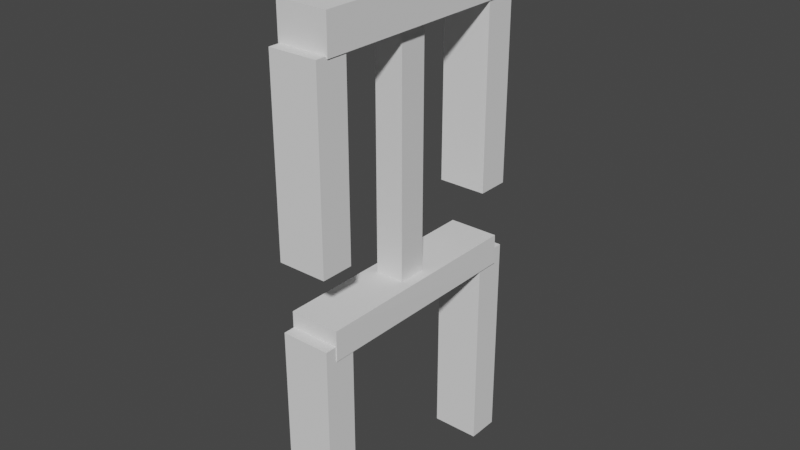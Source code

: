 # Source: squelette.blend  (saved by Blender 3.1.7; exported with 4.5.12 LTS)
import bpy
from mathutils import Matrix  # noqa: F401  (used for matrix-valued properties, if any)

bpy.ops.wm.read_factory_settings(use_empty=True)
scene = bpy.context.scene
scene.name = 'Scene'

# ---- collections
col_collection = bpy.data.collections.new('Collection'); scene.collection.children.link(col_collection)

# ---- materials (node trees are filled in below, after node groups)
mat_material = bpy.data.materials.new('Material')
mat_material.alpha_threshold = 0.0
mat_material.use_transparent_shadow = False
mat_material.line_color = (0.0, 0.0, 0.0, 1.0)

# ---- material node trees
mat_material.use_nodes = True; mat_material.node_tree.nodes.clear()
_N = mat_material.node_tree.nodes; _L = mat_material.node_tree.links
n0 = _N.new('ShaderNodeOutputMaterial'); n0.name = 'Material Output'; n0.location = (300, 300)
n1 = _N.new('ShaderNodeBsdfPrincipled'); n1.name = 'Principled BSDF'; n1.location = (10, 300)
n1.distribution = 'GGX'
n1.subsurface_method = 'RANDOM_WALK_SKIN'
n1.inputs[2].default_value = 0.4
n1.inputs[3].default_value = 1.45
n1.inputs[27].default_value = (0.0, 0.0, 0.0, 1.0)
n1.inputs[28].default_value = 1.0
_L.new(n1.outputs[0], n0.inputs[0])
n0.is_active_output = True

# ---- world
world_world = bpy.data.worlds.new('World'); scene.world = world_world
world_world.use_nodes = True; world_world.node_tree.nodes.clear()
_N = world_world.node_tree.nodes; _L = world_world.node_tree.links
n0 = _N.new('ShaderNodeOutputWorld'); n0.name = 'World Output'; n0.location = (300, 300)
n1 = _N.new('ShaderNodeBackground'); n1.name = 'Background'; n1.location = (10, 300)
n1.inputs[0].default_value = (0.05088, 0.05088, 0.05088, 1.0)
_L.new(n1.outputs[0], n0.inputs[0])
n0.is_active_output = True
world_world.color = (0.05088, 0.05088, 0.05088)
world_world.use_sun_shadow = False
world_world.sun_shadow_jitter_overblur = 0.0

# ---- meshes
me_cube = bpy.data.meshes.new('Cube')
me_cube.from_pydata([(1.0, 1.0, 1.0), (1.0, 1.0, -1.0), (1.0, -1.0, 1.0), (1.0, -1.0, -1.0), (-1.0, 1.0, 1.0), (-1.0, 1.0, -1.0), (-1.0, -1.0, 1.0), (-1.0, -1.0, -1.0)], [], [(0, 4, 6, 2), (3, 2, 6, 7), (7, 6, 4, 5), (5, 1, 3, 7), (1, 0, 2, 3), (5, 4, 0, 1)])
_uv = me_cube.uv_layers.new(name='UVMap')
_uv.uv.foreach_set('vector', [0.625, 0.5, 0.875, 0.5, 0.875, 0.75, 0.625, 0.75, 0.375, 0.75, 0.625, 0.75, 0.625, 1.0, 0.375, 1.0, 0.375, 0.0, 0.625, 0.0, 0.625, 0.25, 0.375, 0.25, 0.125, 0.5, 0.375, 0.5, 0.375, 0.75, 0.125, 0.75, 0.375, 0.5, 0.625, 0.5, 0.625, 0.75, 0.375, 0.75, 0.375, 0.25, 0.625, 0.25, 0.625, 0.5, 0.375, 0.5])
me_cube.materials.append(mat_material)
me_cube.use_remesh_preserve_volume = False
me_cube.use_remesh_preserve_attributes = False
me_cube.use_mirror_vertex_groups = False
me_cube.update()
me_cube_001 = bpy.data.meshes.new('Cube.001')
me_cube_001.from_pydata([(-1.003, -0.511, -0.4291), (-1.003, -0.511, 0.4291), (-1.003, 0.511, -0.4291), (-1.003, 0.511, 0.4291), (1.003, -0.511, -0.4291), (1.003, -0.511, 0.4291), (1.003, 0.511, -0.4291), (1.003, 0.511, 0.4291)], [], [(0, 1, 3, 2), (2, 3, 7, 6), (6, 7, 5, 4), (4, 5, 1, 0), (2, 6, 4, 0), (7, 3, 1, 5)])
_uv = me_cube_001.uv_layers.new(name='CarteUV')
_uv.uv.foreach_set('vector', [0.375, 0.0, 0.625, 0.0, 0.625, 0.25, 0.375, 0.25, 0.375, 0.25, 0.625, 0.25, 0.625, 0.5, 0.375, 0.5, 0.375, 0.5, 0.625, 0.5, 0.625, 0.75, 0.375, 0.75, 0.375, 0.75, 0.625, 0.75, 0.625, 1.0, 0.375, 1.0, 0.125, 0.5, 0.375, 0.5, 0.375, 0.75, 0.125, 0.75, 0.625, 0.5, 0.875, 0.5, 0.875, 0.75, 0.625, 0.75])
me_cube_001.use_remesh_fix_poles = True
me_cube_001.use_remesh_preserve_attributes = False
me_cube_001.update()
me_cube_002 = bpy.data.meshes.new('Cube.002')
me_cube_002.from_pydata([(-1.003, -0.511, -0.4291), (-1.003, -0.511, 0.4291), (-1.003, 0.511, -0.4291), (-1.003, 0.511, 0.4291), (1.003, -0.511, -0.4291), (1.003, -0.511, 0.4291), (1.003, 0.511, -0.4291), (1.003, 0.511, 0.4291)], [], [(0, 1, 3, 2), (2, 3, 7, 6), (6, 7, 5, 4), (4, 5, 1, 0), (2, 6, 4, 0), (7, 3, 1, 5)])
_uv = me_cube_002.uv_layers.new(name='CarteUV')
_uv.uv.foreach_set('vector', [0.375, 0.0, 0.625, 0.0, 0.625, 0.25, 0.375, 0.25, 0.375, 0.25, 0.625, 0.25, 0.625, 0.5, 0.375, 0.5, 0.375, 0.5, 0.625, 0.5, 0.625, 0.75, 0.375, 0.75, 0.375, 0.75, 0.625, 0.75, 0.625, 1.0, 0.375, 1.0, 0.125, 0.5, 0.375, 0.5, 0.375, 0.75, 0.125, 0.75, 0.625, 0.5, 0.875, 0.5, 0.875, 0.75, 0.625, 0.75])
me_cube_002.use_remesh_fix_poles = True
me_cube_002.use_remesh_preserve_attributes = False
me_cube_002.update()
me_cube_003 = bpy.data.meshes.new('Cube.003')
me_cube_003.from_pydata([(-0.2466, -1.225, -0.1292), (-0.2466, -1.225, 0.1292), (-0.2466, 1.225, -0.1292), (-0.2466, 1.225, 0.1292), (0.2466, -1.225, -0.1292), (0.2466, -1.225, 0.1292), (0.2552, 1.234, -0.1368), (0.2505, 1.23, 0.1274)], [], [(0, 1, 3, 2), (2, 3, 7, 6), (6, 7, 5, 4), (4, 5, 1, 0), (2, 6, 4, 0), (7, 3, 1, 5)])
_uv = me_cube_003.uv_layers.new(name='CarteUV')
_uv.uv.foreach_set('vector', [0.375, 0.0, 0.625, 0.0, 0.625, 0.25, 0.375, 0.25, 0.375, 0.25, 0.625, 0.25, 0.625, 0.5, 0.375, 0.5, 0.375, 0.5, 0.625, 0.5, 0.625, 0.75, 0.375, 0.75, 0.375, 0.75, 0.625, 0.75, 0.625, 1.0, 0.375, 1.0, 0.125, 0.5, 0.375, 0.5, 0.375, 0.75, 0.125, 0.75, 0.625, 0.5, 0.875, 0.5, 0.875, 0.75, 0.625, 0.75])
me_cube_003.use_remesh_fix_poles = True
me_cube_003.use_remesh_preserve_attributes = False
me_cube_003.update()
me_cube_004 = bpy.data.meshes.new('Cube.004')
me_cube_004.from_pydata([(-0.2466, -1.225, -0.1292), (-0.2466, -1.225, 0.1292), (-0.2466, 1.225, -0.1292), (-0.2466, 1.225, 0.1292), (0.2466, -1.225, -0.1292), (0.2466, -1.225, 0.1292), (0.2466, 1.225, -0.1292), (0.2466, 1.225, 0.1292)], [], [(0, 1, 3, 2), (2, 3, 7, 6), (6, 7, 5, 4), (4, 5, 1, 0), (2, 6, 4, 0), (7, 3, 1, 5)])
_uv = me_cube_004.uv_layers.new(name='CarteUV')
_uv.uv.foreach_set('vector', [0.375, 0.0, 0.625, 0.0, 0.625, 0.25, 0.375, 0.25, 0.375, 0.25, 0.625, 0.25, 0.625, 0.5, 0.375, 0.5, 0.375, 0.5, 0.625, 0.5, 0.625, 0.75, 0.375, 0.75, 0.375, 0.75, 0.625, 0.75, 0.625, 1.0, 0.375, 1.0, 0.125, 0.5, 0.375, 0.5, 0.375, 0.75, 0.125, 0.75, 0.625, 0.5, 0.875, 0.5, 0.875, 0.75, 0.625, 0.75])
me_cube_004.use_remesh_fix_poles = True
me_cube_004.use_remesh_preserve_attributes = False
me_cube_004.update()
me_cube_005 = bpy.data.meshes.new('Cube.005')
me_cube_005.from_pydata([(-1.003, -0.511, -0.4291), (-1.003, -0.511, 0.4291), (-1.003, 0.511, -0.4291), (-1.003, 0.511, 0.4291), (1.003, -0.511, -0.4291), (1.003, -0.511, 0.4291), (1.003, 0.511, -0.4291), (1.003, 0.511, 0.4291)], [], [(0, 1, 3, 2), (2, 3, 7, 6), (6, 7, 5, 4), (4, 5, 1, 0), (2, 6, 4, 0), (7, 3, 1, 5)])
_uv = me_cube_005.uv_layers.new(name='CarteUV')
_uv.uv.foreach_set('vector', [0.375, 0.0, 0.625, 0.0, 0.625, 0.25, 0.375, 0.25, 0.375, 0.25, 0.625, 0.25, 0.625, 0.5, 0.375, 0.5, 0.375, 0.5, 0.625, 0.5, 0.625, 0.75, 0.375, 0.75, 0.375, 0.75, 0.625, 0.75, 0.625, 1.0, 0.375, 1.0, 0.125, 0.5, 0.375, 0.5, 0.375, 0.75, 0.125, 0.75, 0.625, 0.5, 0.875, 0.5, 0.875, 0.75, 0.625, 0.75])
me_cube_005.use_remesh_fix_poles = True
me_cube_005.use_remesh_preserve_attributes = False
me_cube_005.update()
me_cube_006 = bpy.data.meshes.new('Cube.006')
me_cube_006.from_pydata([(-1.003, -0.511, -0.4291), (-1.003, -0.511, 0.4291), (-1.003, 0.511, -0.4291), (-1.003, 0.511, 0.4291), (1.003, -0.511, -0.4291), (1.003, -0.511, 0.4291), (1.003, 0.511, -0.4291), (1.003, 0.511, 0.4291)], [], [(0, 1, 3, 2), (2, 3, 7, 6), (6, 7, 5, 4), (4, 5, 1, 0), (2, 6, 4, 0), (7, 3, 1, 5)])
_uv = me_cube_006.uv_layers.new(name='CarteUV')
_uv.uv.foreach_set('vector', [0.375, 0.0, 0.625, 0.0, 0.625, 0.25, 0.375, 0.25, 0.375, 0.25, 0.625, 0.25, 0.625, 0.5, 0.375, 0.5, 0.375, 0.5, 0.625, 0.5, 0.625, 0.75, 0.375, 0.75, 0.375, 0.75, 0.625, 0.75, 0.625, 1.0, 0.375, 1.0, 0.125, 0.5, 0.375, 0.5, 0.375, 0.75, 0.125, 0.75, 0.625, 0.5, 0.875, 0.5, 0.875, 0.75, 0.625, 0.75])
me_cube_006.use_remesh_fix_poles = True
me_cube_006.use_remesh_preserve_attributes = False
me_cube_006.update()
me_cube_007 = bpy.data.meshes.new('Cube.007')
me_cube_007.from_pydata([(-0.264, -0.2037, -0.1818), (-0.264, -0.2037, 0.1818), (-0.264, 0.2037, -0.1818), (-0.264, 0.2037, 0.1818), (0.264, -0.2037, -0.1818), (0.264, -0.2037, 0.1818), (0.264, 0.2037, -0.1818), (0.264, 0.2037, 0.1818)], [], [(0, 1, 3, 2), (2, 3, 7, 6), (6, 7, 5, 4), (4, 5, 1, 0), (2, 6, 4, 0), (7, 3, 1, 5)])
_uv = me_cube_007.uv_layers.new(name='CarteUV')
_uv.uv.foreach_set('vector', [0.375, 0.0, 0.625, 0.0, 0.625, 0.25, 0.375, 0.25, 0.375, 0.25, 0.625, 0.25, 0.625, 0.5, 0.375, 0.5, 0.375, 0.5, 0.625, 0.5, 0.625, 0.75, 0.375, 0.75, 0.375, 0.75, 0.625, 0.75, 0.625, 1.0, 0.375, 1.0, 0.125, 0.5, 0.375, 0.5, 0.375, 0.75, 0.125, 0.75, 0.625, 0.5, 0.875, 0.5, 0.875, 0.75, 0.625, 0.75])
me_cube_007.use_remesh_fix_poles = True
me_cube_007.use_remesh_preserve_attributes = False
me_cube_007.update()

# ---- objects
ob_colonne = bpy.data.objects.new('colonne', me_cube)
ob_jdroite = bpy.data.objects.new('JDroite', me_cube_001)
ob_jgauche = bpy.data.objects.new('JGauche', me_cube_002)
ob_bassin = bpy.data.objects.new('Bassin', me_cube_003)
ob_epaules = bpy.data.objects.new('Epaules', me_cube_004)
ob_bgauche = bpy.data.objects.new('BGauche', me_cube_005)
ob_bdroit = bpy.data.objects.new('BDroit', me_cube_006)
ob_head = bpy.data.objects.new('Head', me_cube_007)

# ---- transforms, parenting, visibility, modifiers, constraints
ob_colonne.location = (0.0, 0.0, 2.443)
ob_colonne.scale = (0.1, 0.1, 0.8703)
ob_colonne.lock_rotations_4d = False
ob_colonne.empty_display_type = 'ARROWS'
ob_colonne.lineart.crease_threshold = 0.0
ob_jdroite.location = (0.0, -0.75, 0.75)
ob_jdroite.scale = (-0.169, 0.2217, 1.738)
ob_jgauche.location = (0.0, 0.75, 0.75)
ob_jgauche.scale = (-0.169, 0.2217, 1.742)
ob_bassin.location = (0.0, 0.0, 1.5)
ob_bassin.scale = (0.7103, 0.6382, 0.8054)
ob_epaules.location = (0.0, 0.02277, 3.372)
ob_epaules.scale = (0.7189, 0.66, 1.0)
ob_bgauche.location = (0.0, 0.75, 2.606)
ob_bgauche.scale = (-0.169, 0.2217, 1.497)
ob_bdroit.location = (0.0, -0.75, 2.615)
ob_bdroit.scale = (-0.169, 0.2217, 1.497)
ob_head.location = (0.0, 0.0, 3.676)
ob_head.scale = (0.6568, 1.0, 1.0)

# ---- collection membership
col_collection.objects.link(ob_colonne)
col_collection.objects.link(ob_jdroite)
col_collection.objects.link(ob_jgauche)
col_collection.objects.link(ob_bassin)
col_collection.objects.link(ob_epaules)
col_collection.objects.link(ob_bgauche)
col_collection.objects.link(ob_bdroit)
col_collection.objects.link(ob_head)

# ---- scene / render settings (as saved in the file)
scene.frame_start = 1; scene.frame_end = 250; scene.frame_set(1)
scene.render.engine = 'BLENDER_EEVEE_NEXT'
scene.cycles.sampling_pattern = 'TABULATED_SOBOL'
scene.cycles.use_light_tree = False
scene.view_settings.view_transform = 'Filmic'
bpy.context.view_layer.update()

# ---- added for rendering (the .blend has no active camera and no usable light): camera, sun
cam_auto = bpy.data.cameras.new('AutoCamera')
cam_auto.lens = 50.0
cam_auto.sensor_width = 36.0
cam_auto.clip_end = 1000.0
ob_auto_camera = bpy.data.objects.new('AutoCamera', cam_auto)
scene.collection.objects.link(ob_auto_camera)
ob_auto_camera.location = (3.92431, -4.7068, 5.06806)
ob_auto_camera.rotation_euler = (1.09748, -7.21219e-08, 0.694738)
scene.camera = ob_auto_camera
light_auto_sun = bpy.data.lights.new('AutoSun', 'SUN')
light_auto_sun.energy = 3.0
light_auto_sun.angle = 0.0523599
ob_auto_sun = bpy.data.objects.new('AutoSun', light_auto_sun)
scene.collection.objects.link(ob_auto_sun)
ob_auto_sun.rotation_euler = (0.872665, 0.174533, 0.523599)
bpy.context.view_layer.update()
